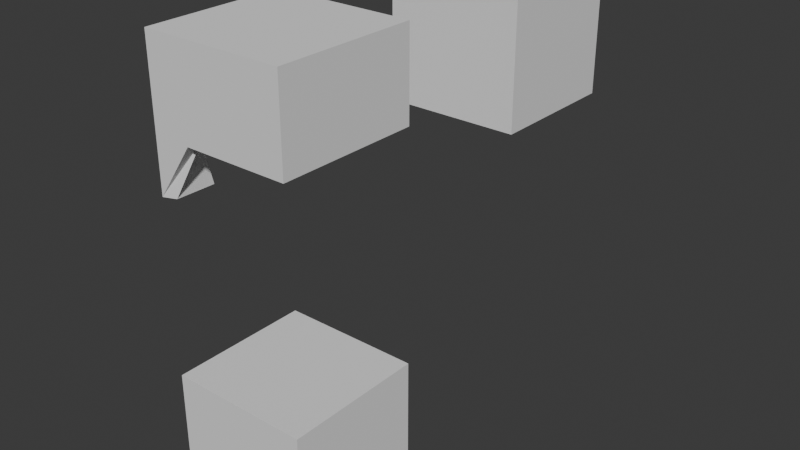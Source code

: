 # Source: SenorOscuro2.blend  (saved by Blender 4.0.36; exported with 4.5.12 LTS)
import bpy
from mathutils import Matrix  # noqa: F401  (used for matrix-valued properties, if any)

bpy.ops.wm.read_factory_settings(use_empty=True)
scene = bpy.context.scene
scene.name = 'Scene'

# ---- collections
col_collection = bpy.data.collections.new('Collection'); scene.collection.children.link(col_collection)

# ---- world
world_world = bpy.data.worlds.new('World'); scene.world = world_world
world_world.use_nodes = True; world_world.node_tree.nodes.clear()
_N = world_world.node_tree.nodes; _L = world_world.node_tree.links
n0 = _N.new('ShaderNodeOutputWorld'); n0.name = 'World Output'; n0.location = (300, 300)
n1 = _N.new('ShaderNodeBackground'); n1.name = 'Background'; n1.location = (10, 300)
n1.inputs[0].default_value = (0.05088, 0.05088, 0.05088, 1.0)
_L.new(n1.outputs[0], n0.inputs[0])
n0.is_active_output = True
world_world.color = (0.05088, 0.05088, 0.05088)
world_world.use_sun_shadow = False
world_world.sun_shadow_jitter_overblur = 0.0

# ---- meshes
me_cube_001 = bpy.data.meshes.new('Cube.001')
me_cube_001.from_pydata([(-1.0, -1.0, -1.0), (-1.0, -1.0, 1.0), (-1.0, 1.0, -1.0), (-1.0, 1.0, 1.0), (1.0, -1.0, -1.0), (1.0, -1.0, 1.0), (1.0, 1.0, -1.0), (1.0, 1.0, 1.0)], [], [(0, 1, 3, 2), (2, 3, 7, 6), (6, 7, 5, 4), (4, 5, 1, 0), (2, 6, 4, 0), (7, 3, 1, 5)])
_uv = me_cube_001.uv_layers.new(name='UVMap')
_uv.uv.foreach_set('vector', [0.375, 0.0, 0.625, 0.0, 0.625, 0.25, 0.375, 0.25, 0.375, 0.25, 0.625, 0.25, 0.625, 0.5, 0.375, 0.5, 0.375, 0.5, 0.625, 0.5, 0.625, 0.75, 0.375, 0.75, 0.375, 0.75, 0.625, 0.75, 0.625, 1.0, 0.375, 1.0, 0.125, 0.5, 0.375, 0.5, 0.375, 0.75, 0.125, 0.75, 0.625, 0.5, 0.875, 0.5, 0.875, 0.75, 0.625, 0.75])
me_cube_001.update()
me_cube_002 = bpy.data.meshes.new('Cube.002')
me_cube_002.from_pydata([], [], [])
_uv = me_cube_002.uv_layers.new(name='UVMap')
_uv.uv.foreach_set('vector', [])
me_cube_002.update()
me_cube_003 = bpy.data.meshes.new('Cube.003')
me_cube_003.from_pydata([(-1.0, 3.082, -1.0), (-1.0, 3.082, 1.0), (-1.0, 5.082, -1.0), (-1.0, 5.082, 1.0), (1.0, 3.082, -1.0), (1.0, 3.082, 1.0), (1.0, 5.082, -1.0), (1.0, 5.082, 1.0), (-1.0, 3.082, 0.0), (-1.0, 5.082, 0.0), (1.0, 5.082, 0.0), (1.0, 3.082, 0.0), (1.0, 4.774, 0.0), (-1.0, 4.774, 1.0), (1.0, 4.774, 1.0), (-1.0, 4.691, 0.0), (1.0, 4.774, -1.0), (-1.0, 4.466, -1.0), (-1.0, 4.466, -1.0), (-1.0, 3.697, -1.0), (-1.0, 4.082, -1.0), (-1.0, 4.466, 1.0), (-1.0, 3.697, 1.0), (-1.0, 4.082, 1.0), (1.0, 3.697, -1.0), (1.0, 4.466, -1.0), (1.0, 4.082, -1.0), (1.0, 3.697, 1.0), (1.0, 4.466, 1.0), (1.0, 4.082, 1.0), (1.0, 4.466, 0.0), (1.0, 3.697, 0.0), (1.0, 4.082, 0.0), (-1.007, 3.701, -0.1146), (-1.007, 4.469, -0.1146), (-1.007, 4.085, -0.1146), (-1.0, 3.082, 0.624), (-1.0, 4.774, 0.624), (-1.0, 5.082, 0.624), (1.0, 5.082, 0.624), (1.0, 3.082, 0.624), (1.0, 4.774, 0.624), (1.0, 3.697, 0.624), (1.0, 4.082, 0.624), (1.0, 4.466, 0.624), (-1.0, 4.466, 0.624), (-1.0, 4.082, 0.624), (-1.0, 3.697, 0.624), (1.0, 5.082, -0.2374), (1.0, 4.774, -0.2374), (1.0, 3.082, -0.2374), (-1.0, 4.605, -0.5), (-1.0, 4.466, -0.5), (-1.0, 4.082, -0.5), (-1.0, 3.697, -0.5), (1.0, 3.697, -0.2374), (1.0, 4.082, -0.2374), (1.0, 4.466, -0.2374), (-1.0, 3.697, -1.0), (-1.0, 3.473, 0.0), (1.0, 3.404, -1.0), (-1.0, 3.404, 1.0), (1.0, 3.404, 1.0), (1.0, 3.404, 0.0), (-1.0, 3.404, 0.624), (1.0, 3.404, 0.624), (-1.0, 3.575, -0.5), (1.0, 3.404, -0.2374), (-0.4651, 5.082, -1.0), (-0.4651, 5.082, 1.0), (-0.4651, 3.082, -1.0), (-0.4651, 3.082, 1.0), (-0.4651, 3.082, 0.0), (-0.4651, 5.082, 0.0), (-0.4651, 4.548, -1.0), (-0.4651, 4.774, 1.0), (-0.4651, 3.697, 1.0), (-0.4651, 4.082, 1.0), (-0.4651, 4.466, 1.0), (-0.4651, 3.697, -1.0), (-0.4651, 4.082, -1.0), (-0.4651, 4.466, -1.0), (-0.4651, 3.082, 0.624), (-0.4651, 5.082, 0.624), (-0.4651, 5.082, -0.2374), (-0.4651, 3.082, -0.2374), (-0.4651, 3.619, -1.0), (-0.4651, 3.404, 1.0), (-1.0, 4.739, 0.3115), (-1.0, 5.082, 0.3115), (1.0, 5.082, 0.3115), (1.0, 3.082, 0.3115), (-1.0, 3.082, 0.3115), (1.0, 4.774, 0.3115), (1.0, 3.697, 0.3115), (-1.0, 4.466, 0.3115), (1.0, 4.082, 0.3115), (1.0, 4.466, 0.3115), (-1.0, 4.082, 0.3115), (-1.0, 3.697, 0.3115), (1.0, 3.404, 0.3115), (-1.0, 3.433, 0.3115), (-0.4651, 5.082, 0.3115), (-0.4651, 3.082, 0.3115), (-1.0, -1.0, -1.0), (-1.0, -1.0, 1.0), (-1.0, 1.0, -1.0), (-1.0, 1.0, 1.0), (1.0, -1.0, 1.0), (1.0, 1.0, 1.0), (-1.0, -1.0, 0.0), (-1.0, 1.0, 0.0), (1.0, 1.0, 0.0), (1.0, -1.0, 0.0), (1.0, 0.6922, 0.0), (-1.0, 0.6922, 1.0), (1.0, 0.6922, 1.0), (-1.0, 0.6091, 0.0), (-1.0, 0.3843, -1.0), (-1.0, 0.3843, 1.0), (-1.0, -0.3843, 1.0), (-1.0, 0.0, 1.0), (1.0, -0.3843, 1.0), (1.0, 0.3843, 1.0), (1.0, 0.0, 1.0), (1.0, 0.3843, 0.0), (1.0, -0.3843, 0.0), (1.0, 0.0, 0.0), (-1.007, 0.003464, -0.1146), (-1.0, -1.0, 0.624), (-1.0, 0.6922, 0.624), (-1.0, 1.0, 0.624), (1.0, 1.0, 0.624), (1.0, -1.0, 0.624), (1.0, 0.6922, 0.624), (1.0, -0.3843, 0.624), (1.0, 0.0, 0.624), (1.0, 0.3843, 0.624), (-1.0, 0.3843, 0.624), (-1.0, 0.0, 0.624), (-1.0, -0.3843, 0.624), (1.0, 1.0, -0.2374), (1.0, 0.6922, -0.2374), (1.0, -1.0, -0.2374), (-1.0, 0.5233, -0.5), (1.0, -0.3843, -0.2374), (1.0, 0.0, -0.2374), (1.0, 0.3843, -0.2374), (-1.0, -0.3843, -1.0), (-1.0, -0.6089, 0.0), (-1.0, -0.6772, 1.0), (1.0, -0.6772, 1.0), (1.0, -0.6772, 0.0), (-1.0, -0.6772, 0.624), (1.0, -0.6772, 0.624), (-1.0, -0.5063, -0.5), (1.0, -0.6772, -0.2374), (-0.4651, 1.0, 1.0), (-0.4651, -1.0, 1.0), (-0.4651, -1.0, 0.0), (-0.4651, 1.0, 0.0), (-0.4651, 0.6922, 1.0), (-0.4651, -0.3843, 1.0), (-0.4651, 0.0, 1.0), (-0.4651, 0.3843, 1.0), (-0.4651, -1.0, 0.624), (-0.4651, 1.0, 0.624), (-0.4651, 1.0, -0.2374), (-0.4651, -1.0, -0.2374), (-0.4651, -0.6772, 1.0), (-1.0, 0.6575, 0.3115), (-1.0, 1.0, 0.3115), (1.0, 1.0, 0.3115), (1.0, -1.0, 0.3115), (-1.0, -1.0, 0.3115), (1.0, 0.6922, 0.3115), (1.0, -0.3843, 0.3115), (-1.0, 0.3843, 0.3115), (1.0, 0.0, 0.3115), (1.0, 0.3843, 0.3115), (-1.0, 0.0, 0.3115), (-1.0, -0.3843, 0.3115), (1.0, -0.6772, 0.3115), (-1.0, -0.6487, 0.3115), (-0.4651, 1.0, 0.3115), (-0.4651, -1.0, 0.3115), (0.8674, 0.6922, 0.8674), (0.8125, 0.6922, 0.624), (-0.8674, -0.8674, 0.624), (-0.8917, -0.8917, 0.8917), (-0.8674, 0.6922, 0.8674), (-0.8125, 0.6922, 0.624), (-0.4651, 0.8674, 0.8674), (0.8917, 0.8917, 0.8917), (-0.8125, 0.6575, 0.3115), (-0.8125, 0.6091, 0.0), (-0.4651, -0.8674, 0.8674), (-0.8674, 0.8674, 0.3115), (-0.8674, 0.8674, 0.0), (0.8674, 0.8674, 0.3115), (0.8674, 0.8674, 0.0), (0.8674, -0.8674, 0.3115), (0.8674, -0.8674, 0.0), (-0.4651, -0.8125, 0.0), (-0.8674, -0.8674, 0.0), (0.8674, 0.3843, 0.8674), (-0.4651, 0.8125, 0.0), (0.8917, -0.8917, 0.8917), (0.8674, -0.8674, 0.624), (-0.8674, -0.8674, 0.3115), (0.8125, 0.6922, 0.0), (0.8674, 0.8674, 0.624), (-0.8125, 0.5233, -0.5), (-0.8125, 0.3843, -1.0), (0.8125, 0.6922, 0.3115), (-0.8917, 0.8917, 0.8917), (-0.8674, 0.8674, 0.624), (-0.4651, 0.6922, 0.8125), (0.8125, 0.0, 0.0), (0.8125, -0.3843, 0.0), (0.8125, 0.0, -0.2374), (0.8125, 0.3843, 0.0), (0.8125, 0.3843, -0.2374), (-0.8674, 0.0, 0.8674), (-0.8674, -0.3843, 0.8674), (-0.4651, -0.3843, 0.8125), (0.8674, -0.3843, 0.8674), (0.8674, 0.0, 0.8674), (-0.4651, 0.0, 0.8125), (-0.8674, 0.3843, 0.8674), (-0.4651, 0.3843, 0.8125), (0.8125, -0.3843, 0.3115), (0.8125, 0.0, 0.624), (0.8125, 0.3843, 0.624), (-0.8125, 0.0, 0.624), (-0.8125, -0.3843, 0.624), (-0.8125, -0.3843, -1.0), (-0.8253, -0.932, -1.0), (-0.8253, 0.932, -1.0), (-0.8674, -0.6772, 0.8674), (0.8674, -0.6772, 0.8674), (0.8125, -0.6772, 0.0), (0.8125, -0.3843, 0.624), (0.8125, 0.0, 0.3115), (0.8125, 0.3843, 0.3115), (-0.8125, 0.3843, 0.624), (-0.8125, 0.0, 0.3101), (-0.8125, -0.3843, 0.3105), (-0.8125, -0.6772, 0.624), (0.8125, -0.6772, 0.624), (-0.4651, -0.8125, 0.624), (-0.4651, 0.8125, 0.624), (0.8674, 0.8674, -0.2374), (0.8125, 0.6922, -0.2374), (0.8674, -0.8674, -0.2374), (0.8125, -0.3843, -0.2374), (0.8125, -0.6772, -0.2374), (-0.4651, 0.8125, -0.2374), (-0.4651, -0.8125, -0.2374), (-0.8125, -0.6089, 0.0), (-0.8125, -0.5063, -0.5), (0.8125, -0.6772, 0.3115), (-0.8125, -0.6487, 0.3115), (-0.4651, -0.6772, 0.8125), (-0.4651, 0.8125, 0.3115), (-0.4651, -0.8125, 0.3115), (-0.8125, 0.3843, 0.3105), (-0.8192, 0.003464, -0.1175)], [], [(87, 61, 1, 71), (83, 69, 7, 39), (41, 14, 28, 44), (82, 71, 1, 36), (75, 13, 21, 78), (49, 12, 30, 57), (65, 62, 5, 40), (84, 73, 10, 48), (86, 60, 4, 70), (74, 16, 25, 81), (67, 63, 11, 50), (64, 61, 22, 47), (2, 84, 68), (45, 21, 13, 37), (37, 13, 3, 38), (52, 18, 20, 53), (53, 20, 19, 54), (55, 24, 26, 56), (56, 26, 25, 57), (76, 27, 29, 77), (77, 29, 28, 78), (79, 19, 20, 80), (80, 20, 18, 81), (94, 31, 32, 96), (96, 32, 30, 97), (98, 99, 47, 46), (45, 95, 98, 46), (66, 59, 33, 54), (52, 34, 15, 51), (68, 6, 16, 74), (48, 10, 12, 49), (69, 3, 13, 75), (39, 7, 14, 41), (90, 39, 41, 93), (23, 46, 47, 22), (21, 45, 46, 23), (29, 43, 44, 28), (27, 42, 43, 29), (88, 37, 38, 89), (95, 45, 37, 88), (101, 64, 47, 99), (100, 65, 40, 91), (103, 82, 36, 92), (93, 41, 44, 97), (102, 83, 39, 90), (6, 48, 49, 16), (18, 52, 51, 17), (58, 66, 54, 19), (32, 56, 57, 30), (31, 55, 56, 32), (35, 53, 54, 33), (34, 52, 53, 35), (9, 73, 84, 2), (60, 67, 50, 4), (68, 84, 48, 6), (70, 85, 0), (16, 49, 57, 25), (24, 55, 67, 60), (9, 89, 102, 73), (11, 91, 103, 72), (0, 8, 59, 66), (94, 42, 65, 100), (92, 36, 64, 101), (0, 66, 58), (36, 1, 61, 64), (55, 31, 63, 67), (79, 24, 60, 86), (42, 27, 62, 65), (76, 22, 61, 87), (27, 76, 87, 62), (19, 79, 86, 58), (4, 50, 85, 70), (85, 72, 8, 0), (89, 38, 83, 102), (91, 40, 82, 103), (7, 69, 75, 14), (2, 68, 74, 17), (26, 80, 81, 25), (24, 79, 80, 26), (23, 77, 78, 21), (22, 76, 77, 23), (17, 74, 81, 18), (58, 86, 70, 0), (15, 9, 2, 51), (50, 11, 72, 85), (14, 75, 78, 28), (40, 5, 71, 82), (38, 3, 69, 83), (62, 87, 71, 5), (51, 2, 17), (95, 34, 35), (8, 92, 101, 59), (31, 94, 100, 63), (73, 102, 90, 10), (12, 93, 97, 30), (72, 103, 92, 8), (63, 100, 91, 11), (59, 101, 99, 33), (34, 95, 88, 15), (15, 88, 89, 9), (10, 90, 93, 12), (35, 33, 99), (43, 96, 97, 44), (42, 94, 96, 43), (98, 95, 35), (98, 35, 99), (169, 158, 105, 150), (166, 132, 109, 157), (134, 137, 123, 116), (165, 129, 105, 158), (161, 164, 119, 115), (142, 147, 125, 114), (154, 133, 108, 151), (167, 141, 112, 160), (156, 143, 113, 152), (153, 140, 120, 150), (138, 130, 115, 119), (130, 131, 107, 115), (162, 163, 124, 122), (163, 164, 123, 124), (176, 178, 127, 126), (178, 179, 125, 127), (180, 139, 140, 181), (138, 139, 180, 177), (141, 142, 114, 112), (157, 161, 115, 107), (132, 134, 116, 109), (172, 175, 134, 132), (121, 120, 140, 139), (119, 121, 139, 138), (124, 123, 137, 136), (122, 124, 136, 135), (170, 171, 131, 130), (182, 173, 133, 154), (185, 174, 129, 165), (175, 179, 137, 134), (184, 172, 132, 166), (127, 125, 147, 146), (126, 127, 146, 145), (111, 106, 167, 160), (111, 160, 184, 171), (113, 159, 185, 173), (104, 155, 149, 110), (176, 182, 154, 135), (174, 183, 153, 129), (104, 148, 155), (129, 153, 150, 105), (145, 156, 152, 126), (135, 154, 151, 122), (162, 169, 150, 120), (122, 151, 169, 162), (168, 104, 110, 159), (171, 184, 166, 131), (173, 185, 165, 133), (109, 116, 161, 157), (121, 119, 164, 163), (120, 121, 163, 162), (117, 144, 106, 111), (143, 168, 159, 113), (116, 123, 164, 161), (133, 165, 158, 108), (131, 166, 157, 107), (151, 108, 158, 169), (144, 118, 106), (110, 149, 183, 174), (126, 152, 182, 176), (160, 112, 172, 184), (114, 125, 179, 175), (159, 110, 174, 185), (152, 113, 173, 182), (117, 111, 171, 170), (112, 114, 175, 172), (136, 137, 179, 178), (135, 136, 178, 176), (180, 128, 177), (180, 181, 128), (263, 239, 189, 196), (251, 192, 193, 211), (187, 186, 205, 233), (250, 196, 189, 188), (217, 190, 229, 230), (253, 210, 221, 222), (249, 240, 207, 208), (257, 206, 200, 252), (256, 241, 202, 254), (248, 239, 224, 235), (245, 229, 190, 191), (191, 190, 215, 216), (225, 226, 227, 228), (228, 227, 205, 230), (231, 219, 218, 243), (243, 218, 221, 244), (246, 247, 235, 234), (245, 266, 246, 234), (252, 200, 210, 253), (192, 215, 190, 217), (211, 193, 186, 187), (199, 211, 187, 214), (223, 234, 235, 224), (229, 245, 234, 223), (227, 232, 233, 205), (226, 242, 232, 227), (194, 191, 216, 197), (261, 249, 208, 201), (265, 250, 188, 209), (214, 187, 233, 244), (264, 251, 211, 199), (218, 220, 222, 221), (219, 255, 220, 218), (198, 206, 257, 238), (198, 197, 264, 206), (202, 201, 265, 203), (237, 204, 259, 260), (231, 242, 249, 261), (209, 188, 248, 262), (237, 260, 236), (188, 189, 239, 248), (255, 219, 241, 256), (242, 226, 240, 249), (225, 224, 239, 263), (226, 225, 263, 240), (258, 203, 204, 237), (197, 216, 251, 264), (201, 208, 250, 265), (193, 192, 217, 186), (223, 228, 230, 229), (224, 225, 228, 223), (195, 198, 238, 212), (254, 202, 203, 258), (186, 217, 230, 205), (208, 207, 196, 250), (216, 215, 192, 251), (240, 263, 196, 207), (212, 238, 213), (204, 209, 262, 259), (219, 231, 261, 241), (206, 264, 199, 200), (210, 214, 244, 221), (203, 265, 209, 204), (241, 261, 201, 202), (195, 194, 197, 198), (200, 199, 214, 210), (232, 243, 244, 233), (242, 231, 243, 232), (246, 266, 267), (246, 267, 247), (170, 130, 191, 194), (153, 183, 262, 248), (130, 138, 245, 191), (145, 146, 220, 255), (156, 145, 255, 256), (181, 140, 235, 247), (140, 153, 248, 235), (148, 104, 237, 236), (155, 148, 236, 260), (177, 128, 267, 266), (106, 118, 213, 238), (143, 156, 256, 254), (138, 177, 266, 245), (118, 144, 212, 213), (128, 181, 247, 267), (141, 167, 257, 252), (183, 149, 259, 262), (144, 117, 195, 212), (104, 168, 258, 237), (149, 155, 260, 259), (167, 106, 238, 257), (147, 142, 253, 222), (117, 170, 194, 195), (168, 143, 254, 258), (142, 141, 252, 253), (146, 147, 222, 220)])
_uv = me_cube_003.uv_layers.new(name='UVMap')
_uv.uv.foreach_set('vector', [0.8081, 0.7096, 0.875, 0.7096, 0.875, 0.75, 0.8081, 0.75, 0.578, 0.3169, 0.625, 0.3169, 0.625, 0.5, 0.578, 0.5, 0.578, 0.5385, 0.625, 0.5385, 0.625, 0.577, 0.578, 0.577, 0.578, 0.9331, 0.625, 0.9331, 0.625, 1.0, 0.578, 1.0, 0.8081, 0.5385, 0.875, 0.5385, 0.875, 0.577, 0.8081, 0.577, 0.4703, 0.5385, 0.5, 0.5385, 0.5, 0.577, 0.4703, 0.577, 0.578, 0.7096, 0.625, 0.7096, 0.625, 0.75, 0.578, 0.75, 0.4703, 0.3169, 0.5, 0.3169, 0.5, 0.5, 0.4703, 0.5, 0.1919, 0.6828, 0.375, 0.7096, 0.375, 0.75, 0.1919, 0.75, 0.1919, 0.5667, 0.375, 0.5385, 0.375, 0.577, 0.1919, 0.577, 0.4703, 0.7096, 0.5, 0.7096, 0.5, 0.75, 0.4703, 0.75, 0.578, 0.04035, 0.625, 0.04035, 0.625, 0.07696, 0.578, 0.07696, 0.375, 0.25, 0.4703, 0.3169, 0.375, 0.3169, 0.578, 0.173, 0.625, 0.173, 0.625, 0.2115, 0.578, 0.2115, 0.578, 0.2115, 0.625, 0.2115, 0.625, 0.25, 0.578, 0.25, 0.4375, 0.173, 0.375, 0.173, 0.375, 0.125, 0.4375, 0.125, 0.4375, 0.125, 0.375, 0.125, 0.375, 0.07696, 0.4375, 0.07696, 0.4703, 0.673, 0.375, 0.673, 0.375, 0.625, 0.4703, 0.625, 0.4703, 0.625, 0.375, 0.625, 0.375, 0.577, 0.4703, 0.577, 0.8081, 0.673, 0.625, 0.673, 0.625, 0.625, 0.8081, 0.625, 0.8081, 0.625, 0.625, 0.625, 0.625, 0.577, 0.8081, 0.577, 0.1919, 0.673, 0.125, 0.673, 0.125, 0.625, 0.1919, 0.625, 0.1919, 0.625, 0.125, 0.625, 0.125, 0.577, 0.1919, 0.577, 0.5389, 0.673, 0.5, 0.673, 0.5, 0.625, 0.5389, 0.625, 0.5389, 0.625, 0.5, 0.625, 0.5, 0.577, 0.5389, 0.577, 0.5389, 0.125, 0.5389, 0.07696, 0.578, 0.07696, 0.578, 0.125, 0.578, 0.173, 0.5389, 0.173, 0.5389, 0.125, 0.578, 0.125, 0.4375, 0.06171, 0.5, 0.04888, 0.5, 0.07696, 0.4375, 0.07696, 0.4375, 0.173, 0.5, 0.173, 0.5, 0.2011, 0.4375, 0.1904, 0.1919, 0.5, 0.375, 0.5, 0.375, 0.5385, 0.1919, 0.5667, 0.4703, 0.5, 0.5, 0.5, 0.5, 0.5385, 0.4703, 0.5385, 0.8081, 0.5, 0.875, 0.5, 0.875, 0.5385, 0.8081, 0.5385, 0.578, 0.5, 0.625, 0.5, 0.625, 0.5385, 0.578, 0.5385, 0.5389, 0.5, 0.578, 0.5, 0.578, 0.5385, 0.5389, 0.5385, 0.625, 0.125, 0.578, 0.125, 0.578, 0.07696, 0.625, 0.07696, 0.625, 0.173, 0.578, 0.173, 0.578, 0.125, 0.625, 0.125, 0.625, 0.625, 0.578, 0.625, 0.578, 0.577, 0.625, 0.577, 0.625, 0.673, 0.578, 0.673, 0.578, 0.625, 0.625, 0.625, 0.5389, 0.2072, 0.578, 0.2115, 0.578, 0.25, 0.5389, 0.25, 0.5389, 0.173, 0.578, 0.173, 0.578, 0.2115, 0.5389, 0.2072, 0.5389, 0.04392, 0.578, 0.04035, 0.578, 0.07696, 0.5389, 0.07696, 0.5389, 0.7096, 0.578, 0.7096, 0.578, 0.75, 0.5389, 0.75, 0.5389, 0.9331, 0.578, 0.9331, 0.578, 1.0, 0.5389, 1.0, 0.5389, 0.5385, 0.578, 0.5385, 0.578, 0.577, 0.5389, 0.577, 0.5389, 0.3169, 0.578, 0.3169, 0.578, 0.5, 0.5389, 0.5, 0.375, 0.5, 0.4703, 0.5, 0.4703, 0.5385, 0.375, 0.5385, 0.375, 0.173, 0.4375, 0.173, 0.4375, 0.1904, 0.375, 0.173, 0.375, 0.07696, 0.4375, 0.06171, 0.4375, 0.07696, 0.375, 0.07696, 0.5, 0.625, 0.4703, 0.625, 0.4703, 0.577, 0.5, 0.577, 0.5, 0.673, 0.4703, 0.673, 0.4703, 0.625, 0.5, 0.625, 0.5, 0.125, 0.4375, 0.125, 0.4375, 0.07696, 0.5, 0.07696, 0.5, 0.173, 0.4375, 0.173, 0.4375, 0.125, 0.5, 0.125, 0.5, 0.25, 0.5, 0.3169, 0.4703, 0.3169, 0.375, 0.25, 0.375, 0.7096, 0.4703, 0.7096, 0.4703, 0.75, 0.375, 0.75, 0.375, 0.3169, 0.4703, 0.3169, 0.4703, 0.5, 0.375, 0.5, 0.375, 0.9331, 0.4703, 0.9331, 0.375, 1.0, 0.375, 0.5385, 0.4703, 0.5385, 0.4703, 0.577, 0.375, 0.577, 0.375, 0.673, 0.4703, 0.673, 0.4703, 0.7096, 0.375, 0.7096, 0.5, 0.25, 0.5389, 0.25, 0.5389, 0.3169, 0.5, 0.3169, 0.5, 0.75, 0.5389, 0.75, 0.5389, 0.9331, 0.5, 0.9331, 0.375, 1.0, 0.5, 0.0, 0.5, 0.04888, 0.4375, 0.06171, 0.5389, 0.673, 0.578, 0.673, 0.578, 0.7096, 0.5389, 0.7096, 0.5389, 0.0, 0.578, 0.0, 0.578, 0.04035, 0.5389, 0.04392, 0.375, 1.0, 0.4375, 0.06171, 0.375, 0.07696, 0.578, 0.0, 0.625, 0.0, 0.625, 0.04035, 0.578, 0.04035, 0.4703, 0.673, 0.5, 0.673, 0.5, 0.7096, 0.4703, 0.7096, 0.1919, 0.673, 0.375, 0.673, 0.375, 0.7096, 0.1919, 0.6828, 0.578, 0.673, 0.625, 0.673, 0.625, 0.7096, 0.578, 0.7096, 0.8081, 0.673, 0.875, 0.673, 0.875, 0.7096, 0.8081, 0.7096, 0.625, 0.673, 0.8081, 0.673, 0.8081, 0.7096, 0.625, 0.7096, 0.125, 0.673, 0.1919, 0.673, 0.1919, 0.6828, 0.125, 0.673, 0.375, 0.75, 0.4703, 0.75, 0.4703, 0.9331, 0.375, 0.9331, 0.4703, 0.9331, 0.5, 0.9331, 0.5, 0.0, 0.375, 1.0, 0.5389, 0.25, 0.578, 0.25, 0.578, 0.3169, 0.5389, 0.3169, 0.5389, 0.75, 0.578, 0.75, 0.578, 0.9331, 0.5389, 0.9331, 0.625, 0.5, 0.8081, 0.5, 0.8081, 0.5385, 0.625, 0.5385, 0.125, 0.5, 0.1919, 0.5, 0.1919, 0.5667, 0.125, 0.577, 0.375, 0.625, 0.1919, 0.625, 0.1919, 0.577, 0.375, 0.577, 0.375, 0.673, 0.1919, 0.673, 0.1919, 0.625, 0.375, 0.625, 0.875, 0.625, 0.8081, 0.625, 0.8081, 0.577, 0.875, 0.577, 0.875, 0.673, 0.8081, 0.673, 0.8081, 0.625, 0.875, 0.625, 0.125, 0.577, 0.1919, 0.5667, 0.1919, 0.577, 0.125, 0.577, 0.125, 0.673, 0.1919, 0.6828, 0.1919, 0.75, 0.125, 0.75, 0.5, 0.2011, 0.5, 0.25, 0.375, 0.25, 0.4375, 0.1904, 0.4703, 0.75, 0.5, 0.75, 0.5, 0.9331, 0.4703, 0.9331, 0.625, 0.5385, 0.8081, 0.5385, 0.8081, 0.577, 0.625, 0.577, 0.578, 0.75, 0.625, 0.75, 0.625, 0.9331, 0.578, 0.9331, 0.578, 0.25, 0.625, 0.25, 0.625, 0.3169, 0.578, 0.3169, 0.625, 0.7096, 0.8081, 0.7096, 0.8081, 0.75, 0.625, 0.75, 0.4375, 0.1904, 0.375, 0.25, 0.375, 0.173, 0.5389, 0.173, 0.5, 0.173, 0.5, 0.125, 0.5, 0.0, 0.5389, 0.0, 0.5389, 0.04392, 0.5, 0.04888, 0.5, 0.673, 0.5389, 0.673, 0.5389, 0.7096, 0.5, 0.7096, 0.5, 0.3169, 0.5389, 0.3169, 0.5389, 0.5, 0.5, 0.5, 0.5, 0.5385, 0.5389, 0.5385, 0.5389, 0.577, 0.5, 0.577, 0.5, 0.9331, 0.5389, 0.9331, 0.5389, 1.0, 0.5, 1.0, 0.5, 0.7096, 0.5389, 0.7096, 0.5389, 0.75, 0.5, 0.75, 0.5, 0.04888, 0.5389, 0.04392, 0.5389, 0.07696, 0.5, 0.07696, 0.5, 0.173, 0.5389, 0.173, 0.5389, 0.2072, 0.5, 0.2011, 0.5, 0.2011, 0.5389, 0.2072, 0.5389, 0.25, 0.5, 0.25, 0.5, 0.5, 0.5389, 0.5, 0.5389, 0.5385, 0.5, 0.5385, 0.5, 0.125, 0.5, 0.07696, 0.5389, 0.07696, 0.578, 0.625, 0.5389, 0.625, 0.5389, 0.577, 0.578, 0.577, 0.578, 0.673, 0.5389, 0.673, 0.5389, 0.625, 0.578, 0.625, 0.5389, 0.125, 0.5389, 0.173, 0.5, 0.125, 0.5389, 0.125, 0.5, 0.125, 0.5389, 0.07696, 0.8081, 0.7096, 0.8081, 0.75, 0.875, 0.75, 0.875, 0.7096, 0.578, 0.3169, 0.578, 0.5, 0.625, 0.5, 0.625, 0.3169, 0.578, 0.5385, 0.578, 0.577, 0.625, 0.577, 0.625, 0.5385, 0.578, 0.9331, 0.578, 1.0, 0.625, 1.0, 0.625, 0.9331, 0.8081, 0.5385, 0.8081, 0.577, 0.875, 0.577, 0.875, 0.5385, 0.4703, 0.5385, 0.4703, 0.577, 0.5, 0.577, 0.5, 0.5385, 0.578, 0.7096, 0.578, 0.75, 0.625, 0.75, 0.625, 0.7096, 0.4703, 0.3169, 0.4703, 0.5, 0.5, 0.5, 0.5, 0.3169, 0.4703, 0.7096, 0.4703, 0.75, 0.5, 0.75, 0.5, 0.7096, 0.578, 0.04035, 0.578, 0.07696, 0.625, 0.07696, 0.625, 0.04035, 0.578, 0.173, 0.578, 0.2115, 0.625, 0.2115, 0.625, 0.173, 0.578, 0.2115, 0.578, 0.25, 0.625, 0.25, 0.625, 0.2115, 0.8081, 0.673, 0.8081, 0.625, 0.625, 0.625, 0.625, 0.673, 0.8081, 0.625, 0.8081, 0.577, 0.625, 0.577, 0.625, 0.625, 0.5389, 0.673, 0.5389, 0.625, 0.5, 0.625, 0.5, 0.673, 0.5389, 0.625, 0.5389, 0.577, 0.5, 0.577, 0.5, 0.625, 0.5389, 0.125, 0.578, 0.125, 0.578, 0.07696, 0.5389, 0.07696, 0.578, 0.173, 0.578, 0.125, 0.5389, 0.125, 0.5389, 0.173, 0.4703, 0.5, 0.4703, 0.5385, 0.5, 0.5385, 0.5, 0.5, 0.8081, 0.5, 0.8081, 0.5385, 0.875, 0.5385, 0.875, 0.5, 0.578, 0.5, 0.578, 0.5385, 0.625, 0.5385, 0.625, 0.5, 0.5389, 0.5, 0.5389, 0.5385, 0.578, 0.5385, 0.578, 0.5, 0.625, 0.125, 0.625, 0.07696, 0.578, 0.07696, 0.578, 0.125, 0.625, 0.173, 0.625, 0.125, 0.578, 0.125, 0.578, 0.173, 0.625, 0.625, 0.625, 0.577, 0.578, 0.577, 0.578, 0.625, 0.625, 0.673, 0.625, 0.625, 0.578, 0.625, 0.578, 0.673, 0.5389, 0.2072, 0.5389, 0.25, 0.578, 0.25, 0.578, 0.2115, 0.5389, 0.7096, 0.5389, 0.75, 0.578, 0.75, 0.578, 0.7096, 0.5389, 0.9331, 0.5389, 1.0, 0.578, 1.0, 0.578, 0.9331, 0.5389, 0.5385, 0.5389, 0.577, 0.578, 0.577, 0.578, 0.5385, 0.5389, 0.3169, 0.5389, 0.5, 0.578, 0.5, 0.578, 0.3169, 0.5, 0.625, 0.5, 0.577, 0.4703, 0.577, 0.4703, 0.625, 0.5, 0.673, 0.5, 0.625, 0.4703, 0.625, 0.4703, 0.673, 0.5, 0.25, 0.375, 0.25, 0.4703, 0.3169, 0.5, 0.3169, 0.5, 0.25, 0.5, 0.3169, 0.5389, 0.3169, 0.5389, 0.25, 0.5, 0.75, 0.5, 0.9331, 0.5389, 0.9331, 0.5389, 0.75, 0.375, 1.0, 0.4375, 0.06171, 0.5, 0.04888, 0.5, 0.0, 0.5389, 0.673, 0.5389, 0.7096, 0.578, 0.7096, 0.578, 0.673, 0.5389, 0.0, 0.5389, 0.04392, 0.578, 0.04035, 0.578, 0.0, 0.375, 1.0, 0.375, 0.07696, 0.4375, 0.06171, 0.578, 0.0, 0.578, 0.04035, 0.625, 0.04035, 0.625, 0.0, 0.4703, 0.673, 0.4703, 0.7096, 0.5, 0.7096, 0.5, 0.673, 0.578, 0.673, 0.578, 0.7096, 0.625, 0.7096, 0.625, 0.673, 0.8081, 0.673, 0.8081, 0.7096, 0.875, 0.7096, 0.875, 0.673, 0.625, 0.673, 0.625, 0.7096, 0.8081, 0.7096, 0.8081, 0.673, 0.4703, 0.9331, 0.375, 1.0, 0.5, 0.0, 0.5, 0.9331, 0.5389, 0.25, 0.5389, 0.3169, 0.578, 0.3169, 0.578, 0.25, 0.5389, 0.75, 0.5389, 0.9331, 0.578, 0.9331, 0.578, 0.75, 0.625, 0.5, 0.625, 0.5385, 0.8081, 0.5385, 0.8081, 0.5, 0.875, 0.625, 0.875, 0.577, 0.8081, 0.577, 0.8081, 0.625, 0.875, 0.673, 0.875, 0.625, 0.8081, 0.625, 0.8081, 0.673, 0.5, 0.2011, 0.4375, 0.1904, 0.375, 0.25, 0.5, 0.25, 0.4703, 0.75, 0.4703, 0.9331, 0.5, 0.9331, 0.5, 0.75, 0.625, 0.5385, 0.625, 0.577, 0.8081, 0.577, 0.8081, 0.5385, 0.578, 0.75, 0.578, 0.9331, 0.625, 0.9331, 0.625, 0.75, 0.578, 0.25, 0.578, 0.3169, 0.625, 0.3169, 0.625, 0.25, 0.625, 0.7096, 0.625, 0.75, 0.8081, 0.75, 0.8081, 0.7096, 0.4375, 0.1904, 0.375, 0.173, 0.375, 0.25, 0.5, 0.0, 0.5, 0.04888, 0.5389, 0.04392, 0.5389, 0.0, 0.5, 0.673, 0.5, 0.7096, 0.5389, 0.7096, 0.5389, 0.673, 0.5, 0.3169, 0.5, 0.5, 0.5389, 0.5, 0.5389, 0.3169, 0.5, 0.5385, 0.5, 0.577, 0.5389, 0.577, 0.5389, 0.5385, 0.5, 0.9331, 0.5, 1.0, 0.5389, 1.0, 0.5389, 0.9331, 0.5, 0.7096, 0.5, 0.75, 0.5389, 0.75, 0.5389, 0.7096, 0.5, 0.2011, 0.5, 0.25, 0.5389, 0.25, 0.5389, 0.2072, 0.5, 0.5, 0.5, 0.5385, 0.5389, 0.5385, 0.5389, 0.5, 0.578, 0.625, 0.578, 0.577, 0.5389, 0.577, 0.5389, 0.625, 0.578, 0.673, 0.578, 0.625, 0.5389, 0.625, 0.5389, 0.673, 0.5389, 0.125, 0.5, 0.125, 0.5389, 0.173, 0.5389, 0.125, 0.5389, 0.07696, 0.5, 0.125, 0.8081, 0.7096, 0.875, 0.7096, 0.875, 0.75, 0.8081, 0.75, 0.578, 0.3169, 0.625, 0.3169, 0.625, 0.5, 0.578, 0.5, 0.578, 0.5385, 0.625, 0.5385, 0.625, 0.577, 0.578, 0.577, 0.578, 0.9331, 0.625, 0.9331, 0.625, 1.0, 0.578, 1.0, 0.8081, 0.5385, 0.875, 0.5385, 0.875, 0.577, 0.8081, 0.577, 0.4703, 0.5385, 0.5, 0.5385, 0.5, 0.577, 0.4703, 0.577, 0.578, 0.7096, 0.625, 0.7096, 0.625, 0.75, 0.578, 0.75, 0.4703, 0.3169, 0.5, 0.3169, 0.5, 0.5, 0.4703, 0.5, 0.4703, 0.7096, 0.5, 0.7096, 0.5, 0.75, 0.4703, 0.75, 0.578, 0.04035, 0.625, 0.04035, 0.625, 0.07696, 0.578, 0.07696, 0.578, 0.173, 0.625, 0.173, 0.625, 0.2115, 0.578, 0.2115, 0.578, 0.2115, 0.625, 0.2115, 0.625, 0.25, 0.578, 0.25, 0.8081, 0.673, 0.625, 0.673, 0.625, 0.625, 0.8081, 0.625, 0.8081, 0.625, 0.625, 0.625, 0.625, 0.577, 0.8081, 0.577, 0.5389, 0.673, 0.5, 0.673, 0.5, 0.625, 0.5389, 0.625, 0.5389, 0.625, 0.5, 0.625, 0.5, 0.577, 0.5389, 0.577, 0.5389, 0.125, 0.5389, 0.07696, 0.578, 0.07696, 0.578, 0.125, 0.578, 0.173, 0.5389, 0.173, 0.5389, 0.125, 0.578, 0.125, 0.4703, 0.5, 0.5, 0.5, 0.5, 0.5385, 0.4703, 0.5385, 0.8081, 0.5, 0.875, 0.5, 0.875, 0.5385, 0.8081, 0.5385, 0.578, 0.5, 0.625, 0.5, 0.625, 0.5385, 0.578, 0.5385, 0.5389, 0.5, 0.578, 0.5, 0.578, 0.5385, 0.5389, 0.5385, 0.625, 0.125, 0.578, 0.125, 0.578, 0.07696, 0.625, 0.07696, 0.625, 0.173, 0.578, 0.173, 0.578, 0.125, 0.625, 0.125, 0.625, 0.625, 0.578, 0.625, 0.578, 0.577, 0.625, 0.577, 0.625, 0.673, 0.578, 0.673, 0.578, 0.625, 0.625, 0.625, 0.5389, 0.2072, 0.578, 0.2115, 0.578, 0.25, 0.5389, 0.25, 0.5389, 0.7096, 0.578, 0.7096, 0.578, 0.75, 0.5389, 0.75, 0.5389, 0.9331, 0.578, 0.9331, 0.578, 1.0, 0.5389, 1.0, 0.5389, 0.5385, 0.578, 0.5385, 0.578, 0.577, 0.5389, 0.577, 0.5389, 0.3169, 0.578, 0.3169, 0.578, 0.5, 0.5389, 0.5, 0.5, 0.625, 0.4703, 0.625, 0.4703, 0.577, 0.5, 0.577, 0.5, 0.673, 0.4703, 0.673, 0.4703, 0.625, 0.5, 0.625, 0.5, 0.25, 0.5, 0.3169, 0.4703, 0.3169, 0.375, 0.25, 0.5, 0.25, 0.5389, 0.25, 0.5389, 0.3169, 0.5, 0.3169, 0.5, 0.75, 0.5389, 0.75, 0.5389, 0.9331, 0.5, 0.9331, 0.375, 1.0, 0.5, 0.0, 0.5, 0.04888, 0.4375, 0.06171, 0.5389, 0.673, 0.578, 0.673, 0.578, 0.7096, 0.5389, 0.7096, 0.5389, 0.0, 0.578, 0.0, 0.578, 0.04035, 0.5389, 0.04392, 0.375, 1.0, 0.4375, 0.06171, 0.375, 0.07696, 0.578, 0.0, 0.625, 0.0, 0.625, 0.04035, 0.578, 0.04035, 0.4703, 0.673, 0.5, 0.673, 0.5, 0.7096, 0.4703, 0.7096, 0.578, 0.673, 0.625, 0.673, 0.625, 0.7096, 0.578, 0.7096, 0.8081, 0.673, 0.875, 0.673, 0.875, 0.7096, 0.8081, 0.7096, 0.625, 0.673, 0.8081, 0.673, 0.8081, 0.7096, 0.625, 0.7096, 0.4703, 0.9331, 0.5, 0.9331, 0.5, 0.0, 0.375, 1.0, 0.5389, 0.25, 0.578, 0.25, 0.578, 0.3169, 0.5389, 0.3169, 0.5389, 0.75, 0.578, 0.75, 0.578, 0.9331, 0.5389, 0.9331, 0.625, 0.5, 0.8081, 0.5, 0.8081, 0.5385, 0.625, 0.5385, 0.875, 0.625, 0.8081, 0.625, 0.8081, 0.577, 0.875, 0.577, 0.875, 0.673, 0.8081, 0.673, 0.8081, 0.625, 0.875, 0.625, 0.5, 0.2011, 0.5, 0.25, 0.375, 0.25, 0.4375, 0.1904, 0.4703, 0.75, 0.5, 0.75, 0.5, 0.9331, 0.4703, 0.9331, 0.625, 0.5385, 0.8081, 0.5385, 0.8081, 0.577, 0.625, 0.577, 0.578, 0.75, 0.625, 0.75, 0.625, 0.9331, 0.578, 0.9331, 0.578, 0.25, 0.625, 0.25, 0.625, 0.3169, 0.578, 0.3169, 0.625, 0.7096, 0.8081, 0.7096, 0.8081, 0.75, 0.625, 0.75, 0.4375, 0.1904, 0.375, 0.25, 0.375, 0.173, 0.5, 0.0, 0.5389, 0.0, 0.5389, 0.04392, 0.5, 0.04888, 0.5, 0.673, 0.5389, 0.673, 0.5389, 0.7096, 0.5, 0.7096, 0.5, 0.3169, 0.5389, 0.3169, 0.5389, 0.5, 0.5, 0.5, 0.5, 0.5385, 0.5389, 0.5385, 0.5389, 0.577, 0.5, 0.577, 0.5, 0.9331, 0.5389, 0.9331, 0.5389, 1.0, 0.5, 1.0, 0.5, 0.7096, 0.5389, 0.7096, 0.5389, 0.75, 0.5, 0.75, 0.5, 0.2011, 0.5389, 0.2072, 0.5389, 0.25, 0.5, 0.25, 0.5, 0.5, 0.5389, 0.5, 0.5389, 0.5385, 0.5, 0.5385, 0.578, 0.625, 0.5389, 0.625, 0.5389, 0.577, 0.578, 0.577, 0.578, 0.673, 0.5389, 0.673, 0.5389, 0.625, 0.578, 0.625, 0.5389, 0.125, 0.5389, 0.173, 0.5, 0.125, 0.5389, 0.125, 0.5, 0.125, 0.5389, 0.07696, 0.5389, 0.2072, 0.578, 0.2115, 0.578, 0.2115, 0.5389, 0.2072, 0.578, 0.04035, 0.5389, 0.04392, 0.5389, 0.04392, 0.578, 0.04035, 0.578, 0.2115, 0.578, 0.173, 0.578, 0.173, 0.578, 0.2115, 0.4703, 0.673, 0.4703, 0.625, 0.4703, 0.625, 0.4703, 0.673, 0.4703, 0.7096, 0.4703, 0.673, 0.4703, 0.673, 0.4703, 0.7096, 0.5389, 0.07696, 0.578, 0.07696, 0.578, 0.07696, 0.5389, 0.07696, 0.578, 0.07696, 0.578, 0.04035, 0.578, 0.04035, 0.578, 0.07696, 0.375, 0.07696, 0.375, 1.0, 0.375, 1.0, 0.375, 0.07696, 0.4375, 0.06171, 0.375, 0.07696, 0.375, 0.07696, 0.4375, 0.06171, 0.5389, 0.173, 0.5, 0.125, 0.5, 0.125, 0.5389, 0.173, 0.375, 0.25, 0.375, 0.173, 0.375, 0.173, 0.375, 0.25, 0.4703, 0.75, 0.4703, 0.7096, 0.4703, 0.7096, 0.4703, 0.75, 0.578, 0.173, 0.5389, 0.173, 0.5389, 0.173, 0.578, 0.173, 0.375, 0.173, 0.4375, 0.1904, 0.4375, 0.1904, 0.375, 0.173, 0.5, 0.125, 0.5389, 0.07696, 0.5389, 0.07696, 0.5, 0.125, 0.4703, 0.5, 0.4703, 0.3169, 0.4703, 0.3169, 0.4703, 0.5, 0.5389, 0.04392, 0.5, 0.04888, 0.5, 0.04888, 0.5389, 0.04392, 0.4375, 0.1904, 0.5, 0.2011, 0.5, 0.2011, 0.4375, 0.1904, 0.375, 1.0, 0.4703, 0.9331, 0.4703, 0.9331, 0.375, 1.0, 0.5, 0.04888, 0.4375, 0.06171, 0.4375, 0.06171, 0.5, 0.04888, 0.4703, 0.3169, 0.375, 0.25, 0.375, 0.25, 0.4703, 0.3169, 0.4703, 0.577, 0.4703, 0.5385, 0.4703, 0.5385, 0.4703, 0.577, 0.5, 0.2011, 0.5389, 0.2072, 0.5389, 0.2072, 0.5, 0.2011, 0.4703, 0.9331, 0.4703, 0.75, 0.4703, 0.75, 0.4703, 0.9331, 0.4703, 0.5385, 0.4703, 0.5, 0.4703, 0.5, 0.4703, 0.5385, 0.4703, 0.625, 0.4703, 0.577, 0.4703, 0.577, 0.4703, 0.625])
me_cube_003.update()

# ---- objects
ob_cube = bpy.data.objects.new('Cube', me_cube_001)
ob_cube_001 = bpy.data.objects.new('Cube.001', me_cube_002)
ob_cube_002 = bpy.data.objects.new('Cube.002', me_cube_003)

# ---- transforms, parenting, visibility, modifiers, constraints
ob_cube.location = (0.0, 0.0, -2.444)
ob_cube_001.location = (0.0, 0.0, 2.877)
ob_cube_002.location = (0.0, 0.0, 2.015)

# ---- collection membership
col_collection.objects.link(ob_cube)
col_collection.objects.link(ob_cube_001)
col_collection.objects.link(ob_cube_002)

# ---- scene / render settings (as saved in the file)
scene.frame_start = 1; scene.frame_end = 250; scene.frame_set(1)
scene.render.engine = 'BLENDER_EEVEE_NEXT'
scene.cycles.sampling_pattern = 'TABULATED_SOBOL'
bpy.context.view_layer.update()

# ---- added for rendering (the .blend has no active camera and no usable light): camera, sun
cam_auto = bpy.data.cameras.new('AutoCamera')
cam_auto.lens = 50.0
cam_auto.sensor_width = 36.0
cam_auto.clip_end = 1000.0
ob_auto_camera = bpy.data.objects.new('AutoCamera', cam_auto)
scene.collection.objects.link(ob_auto_camera)
ob_auto_camera.location = (8.41234, -8.05805, 6.51778)
ob_auto_camera.rotation_euler = (1.09748, -7.21219e-08, 0.694738)
scene.camera = ob_auto_camera
light_auto_sun = bpy.data.lights.new('AutoSun', 'SUN')
light_auto_sun.energy = 3.0
light_auto_sun.angle = 0.0523599
ob_auto_sun = bpy.data.objects.new('AutoSun', light_auto_sun)
scene.collection.objects.link(ob_auto_sun)
ob_auto_sun.rotation_euler = (0.872665, 0.174533, 0.523599)
bpy.context.view_layer.update()

